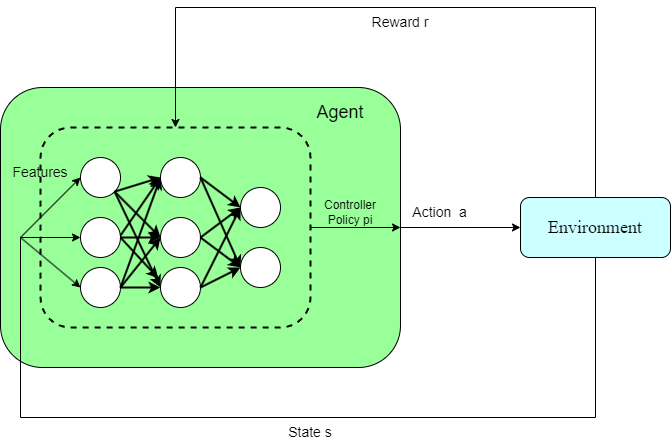

The diagram above was exported from draw.io. Its source (the exported page's mxGraphModel, read from the mxfile embedded in the PNG):
<mxGraphModel dx="1386" dy="783" grid="1" gridSize="10" guides="1" tooltips="1" connect="1" arrows="1" fold="1" page="1" pageScale="1" pageWidth="850" pageHeight="1100" math="0" shadow="0">
  <root>
    <mxCell id="0" />
    <mxCell id="1" parent="0" />
    <mxCell id="JZYSYkLBlLFaFd2OL2On-35" style="edgeStyle=orthogonalEdgeStyle;rounded=0;orthogonalLoop=1;jettySize=auto;html=1;exitX=1;exitY=0.5;exitDx=0;exitDy=0;" edge="1" parent="1" source="JZYSYkLBlLFaFd2OL2On-1" target="JZYSYkLBlLFaFd2OL2On-33">
      <mxGeometry relative="1" as="geometry" />
    </mxCell>
    <mxCell id="JZYSYkLBlLFaFd2OL2On-1" value="" style="rounded=1;whiteSpace=wrap;html=1;fillColor=#99FF99;" vertex="1" parent="1">
      <mxGeometry x="120" y="160" width="400" height="280" as="geometry" />
    </mxCell>
    <mxCell id="JZYSYkLBlLFaFd2OL2On-31" style="rounded=0;orthogonalLoop=1;jettySize=auto;html=1;exitX=1;exitY=0.5;exitDx=0;exitDy=0;entryX=1;entryY=0.5;entryDx=0;entryDy=0;" edge="1" parent="1" source="JZYSYkLBlLFaFd2OL2On-2" target="JZYSYkLBlLFaFd2OL2On-1">
      <mxGeometry relative="1" as="geometry" />
    </mxCell>
    <mxCell id="JZYSYkLBlLFaFd2OL2On-2" value="" style="rounded=1;whiteSpace=wrap;html=1;dashed=1;strokeWidth=2;fillColor=#99FF99;glass=0;" vertex="1" parent="1">
      <mxGeometry x="160" y="200" width="270" height="200" as="geometry" />
    </mxCell>
    <mxCell id="JZYSYkLBlLFaFd2OL2On-15" style="rounded=0;orthogonalLoop=1;jettySize=auto;html=1;exitX=1;exitY=1;exitDx=0;exitDy=0;entryX=0;entryY=0.5;entryDx=0;entryDy=0;strokeWidth=2;" edge="1" parent="1" source="JZYSYkLBlLFaFd2OL2On-4" target="JZYSYkLBlLFaFd2OL2On-8">
      <mxGeometry relative="1" as="geometry" />
    </mxCell>
    <mxCell id="JZYSYkLBlLFaFd2OL2On-4" value="" style="ellipse;whiteSpace=wrap;html=1;aspect=fixed;" vertex="1" parent="1">
      <mxGeometry x="200" y="230" width="40" height="40" as="geometry" />
    </mxCell>
    <mxCell id="JZYSYkLBlLFaFd2OL2On-5" value="" style="ellipse;whiteSpace=wrap;html=1;aspect=fixed;" vertex="1" parent="1">
      <mxGeometry x="200" y="290" width="40" height="40" as="geometry" />
    </mxCell>
    <mxCell id="JZYSYkLBlLFaFd2OL2On-6" value="" style="ellipse;whiteSpace=wrap;html=1;aspect=fixed;" vertex="1" parent="1">
      <mxGeometry x="200" y="340" width="40" height="40" as="geometry" />
    </mxCell>
    <mxCell id="JZYSYkLBlLFaFd2OL2On-7" value="" style="ellipse;whiteSpace=wrap;html=1;aspect=fixed;" vertex="1" parent="1">
      <mxGeometry x="280" y="230" width="40" height="40" as="geometry" />
    </mxCell>
    <mxCell id="JZYSYkLBlLFaFd2OL2On-8" value="" style="ellipse;whiteSpace=wrap;html=1;aspect=fixed;" vertex="1" parent="1">
      <mxGeometry x="280" y="290" width="40" height="40" as="geometry" />
    </mxCell>
    <mxCell id="JZYSYkLBlLFaFd2OL2On-9" value="" style="ellipse;whiteSpace=wrap;html=1;aspect=fixed;" vertex="1" parent="1">
      <mxGeometry x="280" y="340" width="40" height="40" as="geometry" />
    </mxCell>
    <mxCell id="JZYSYkLBlLFaFd2OL2On-10" value="" style="ellipse;whiteSpace=wrap;html=1;aspect=fixed;" vertex="1" parent="1">
      <mxGeometry x="360" y="320" width="40" height="40" as="geometry" />
    </mxCell>
    <mxCell id="JZYSYkLBlLFaFd2OL2On-11" value="" style="ellipse;whiteSpace=wrap;html=1;aspect=fixed;" vertex="1" parent="1">
      <mxGeometry x="360" y="260" width="40" height="40" as="geometry" />
    </mxCell>
    <mxCell id="JZYSYkLBlLFaFd2OL2On-16" style="rounded=0;orthogonalLoop=1;jettySize=auto;html=1;exitX=1;exitY=1;exitDx=0;exitDy=0;entryX=0;entryY=0.5;entryDx=0;entryDy=0;strokeWidth=2;" edge="1" parent="1" source="JZYSYkLBlLFaFd2OL2On-4" target="JZYSYkLBlLFaFd2OL2On-9">
      <mxGeometry relative="1" as="geometry">
        <mxPoint x="244" y="274" as="sourcePoint" />
        <mxPoint x="296" y="306" as="targetPoint" />
      </mxGeometry>
    </mxCell>
    <mxCell id="JZYSYkLBlLFaFd2OL2On-17" style="rounded=0;orthogonalLoop=1;jettySize=auto;html=1;exitX=1;exitY=1;exitDx=0;exitDy=0;entryX=0;entryY=0.5;entryDx=0;entryDy=0;strokeWidth=2;" edge="1" parent="1" source="JZYSYkLBlLFaFd2OL2On-4" target="JZYSYkLBlLFaFd2OL2On-7">
      <mxGeometry relative="1" as="geometry">
        <mxPoint x="240" y="250" as="sourcePoint" />
        <mxPoint x="292" y="282" as="targetPoint" />
      </mxGeometry>
    </mxCell>
    <mxCell id="JZYSYkLBlLFaFd2OL2On-18" style="rounded=0;orthogonalLoop=1;jettySize=auto;html=1;exitX=1;exitY=0.5;exitDx=0;exitDy=0;entryX=0;entryY=0.5;entryDx=0;entryDy=0;strokeWidth=2;" edge="1" parent="1" source="JZYSYkLBlLFaFd2OL2On-6" target="JZYSYkLBlLFaFd2OL2On-7">
      <mxGeometry relative="1" as="geometry">
        <mxPoint x="264" y="294" as="sourcePoint" />
        <mxPoint x="316" y="326" as="targetPoint" />
      </mxGeometry>
    </mxCell>
    <mxCell id="JZYSYkLBlLFaFd2OL2On-19" style="rounded=0;orthogonalLoop=1;jettySize=auto;html=1;entryX=0;entryY=0.5;entryDx=0;entryDy=0;strokeWidth=2;exitX=1;exitY=0.5;exitDx=0;exitDy=0;" edge="1" parent="1" source="JZYSYkLBlLFaFd2OL2On-6" target="JZYSYkLBlLFaFd2OL2On-8">
      <mxGeometry relative="1" as="geometry">
        <mxPoint x="274" y="304" as="sourcePoint" />
        <mxPoint x="326" y="336" as="targetPoint" />
      </mxGeometry>
    </mxCell>
    <mxCell id="JZYSYkLBlLFaFd2OL2On-20" style="rounded=0;orthogonalLoop=1;jettySize=auto;html=1;entryX=0;entryY=0.5;entryDx=0;entryDy=0;strokeWidth=2;" edge="1" parent="1" source="JZYSYkLBlLFaFd2OL2On-6" target="JZYSYkLBlLFaFd2OL2On-9">
      <mxGeometry relative="1" as="geometry">
        <mxPoint x="284" y="314" as="sourcePoint" />
        <mxPoint x="336" y="346" as="targetPoint" />
      </mxGeometry>
    </mxCell>
    <mxCell id="JZYSYkLBlLFaFd2OL2On-21" style="rounded=0;orthogonalLoop=1;jettySize=auto;html=1;exitX=1;exitY=1;exitDx=0;exitDy=0;entryX=0;entryY=0.5;entryDx=0;entryDy=0;strokeWidth=2;" edge="1" parent="1" target="JZYSYkLBlLFaFd2OL2On-7">
      <mxGeometry relative="1" as="geometry">
        <mxPoint x="240" y="308" as="sourcePoint" />
        <mxPoint x="292" y="340" as="targetPoint" />
      </mxGeometry>
    </mxCell>
    <mxCell id="JZYSYkLBlLFaFd2OL2On-22" style="rounded=0;orthogonalLoop=1;jettySize=auto;html=1;strokeWidth=2;entryX=-0.05;entryY=0.275;entryDx=0;entryDy=0;entryPerimeter=0;" edge="1" parent="1" target="JZYSYkLBlLFaFd2OL2On-9">
      <mxGeometry relative="1" as="geometry">
        <mxPoint x="240" y="310" as="sourcePoint" />
        <mxPoint x="356" y="366" as="targetPoint" />
      </mxGeometry>
    </mxCell>
    <mxCell id="JZYSYkLBlLFaFd2OL2On-23" style="rounded=0;orthogonalLoop=1;jettySize=auto;html=1;exitX=1;exitY=0.5;exitDx=0;exitDy=0;entryX=0;entryY=0.5;entryDx=0;entryDy=0;strokeWidth=2;" edge="1" parent="1" source="JZYSYkLBlLFaFd2OL2On-5" target="JZYSYkLBlLFaFd2OL2On-8">
      <mxGeometry relative="1" as="geometry">
        <mxPoint x="314" y="344" as="sourcePoint" />
        <mxPoint x="366" y="376" as="targetPoint" />
      </mxGeometry>
    </mxCell>
    <mxCell id="JZYSYkLBlLFaFd2OL2On-24" style="rounded=0;orthogonalLoop=1;jettySize=auto;html=1;exitX=1;exitY=0.5;exitDx=0;exitDy=0;strokeWidth=2;entryX=0;entryY=0.5;entryDx=0;entryDy=0;" edge="1" parent="1" source="JZYSYkLBlLFaFd2OL2On-8" target="JZYSYkLBlLFaFd2OL2On-10">
      <mxGeometry relative="1" as="geometry">
        <mxPoint x="324" y="354" as="sourcePoint" />
        <mxPoint x="376" y="380" as="targetPoint" />
      </mxGeometry>
    </mxCell>
    <mxCell id="JZYSYkLBlLFaFd2OL2On-25" style="rounded=0;orthogonalLoop=1;jettySize=auto;html=1;exitX=1;exitY=0.5;exitDx=0;exitDy=0;entryX=0;entryY=0.5;entryDx=0;entryDy=0;strokeWidth=2;" edge="1" parent="1" source="JZYSYkLBlLFaFd2OL2On-9" target="JZYSYkLBlLFaFd2OL2On-11">
      <mxGeometry relative="1" as="geometry">
        <mxPoint x="334" y="364" as="sourcePoint" />
        <mxPoint x="386" y="396" as="targetPoint" />
      </mxGeometry>
    </mxCell>
    <mxCell id="JZYSYkLBlLFaFd2OL2On-26" style="rounded=0;orthogonalLoop=1;jettySize=auto;html=1;exitX=1;exitY=0.5;exitDx=0;exitDy=0;entryX=0;entryY=0.5;entryDx=0;entryDy=0;strokeWidth=2;" edge="1" parent="1" source="JZYSYkLBlLFaFd2OL2On-9" target="JZYSYkLBlLFaFd2OL2On-10">
      <mxGeometry relative="1" as="geometry">
        <mxPoint x="344" y="374" as="sourcePoint" />
        <mxPoint x="396" y="406" as="targetPoint" />
      </mxGeometry>
    </mxCell>
    <mxCell id="JZYSYkLBlLFaFd2OL2On-27" style="rounded=0;orthogonalLoop=1;jettySize=auto;html=1;entryX=0;entryY=0.5;entryDx=0;entryDy=0;strokeWidth=2;" edge="1" parent="1" target="JZYSYkLBlLFaFd2OL2On-11">
      <mxGeometry relative="1" as="geometry">
        <mxPoint x="320" y="310" as="sourcePoint" />
        <mxPoint x="406" y="416" as="targetPoint" />
      </mxGeometry>
    </mxCell>
    <mxCell id="JZYSYkLBlLFaFd2OL2On-28" style="rounded=0;orthogonalLoop=1;jettySize=auto;html=1;exitX=1;exitY=0.5;exitDx=0;exitDy=0;strokeWidth=2;entryX=0;entryY=0.5;entryDx=0;entryDy=0;" edge="1" parent="1" source="JZYSYkLBlLFaFd2OL2On-7" target="JZYSYkLBlLFaFd2OL2On-11">
      <mxGeometry relative="1" as="geometry">
        <mxPoint x="364" y="394" as="sourcePoint" />
        <mxPoint x="416" y="426" as="targetPoint" />
      </mxGeometry>
    </mxCell>
    <mxCell id="JZYSYkLBlLFaFd2OL2On-29" style="rounded=0;orthogonalLoop=1;jettySize=auto;html=1;exitX=1;exitY=0.5;exitDx=0;exitDy=0;strokeWidth=2;" edge="1" parent="1" source="JZYSYkLBlLFaFd2OL2On-7">
      <mxGeometry relative="1" as="geometry">
        <mxPoint x="374" y="404" as="sourcePoint" />
        <mxPoint x="360" y="340" as="targetPoint" />
      </mxGeometry>
    </mxCell>
    <mxCell id="JZYSYkLBlLFaFd2OL2On-30" value="&lt;font face=&quot;Helvetica&quot; style=&quot;font-size: 18px;&quot;&gt;Agent&lt;/font&gt;" style="text;html=1;align=center;verticalAlign=middle;whiteSpace=wrap;rounded=0;" vertex="1" parent="1">
      <mxGeometry x="430" y="170" width="60" height="30" as="geometry" />
    </mxCell>
    <mxCell id="JZYSYkLBlLFaFd2OL2On-32" value="&lt;font face=&quot;Helvetica&quot;&gt;Controller Policy pi&lt;/font&gt;" style="text;html=1;align=center;verticalAlign=middle;whiteSpace=wrap;rounded=0;" vertex="1" parent="1">
      <mxGeometry x="440" y="270" width="60" height="30" as="geometry" />
    </mxCell>
    <mxCell id="JZYSYkLBlLFaFd2OL2On-39" style="edgeStyle=orthogonalEdgeStyle;rounded=0;orthogonalLoop=1;jettySize=auto;html=1;exitX=0.5;exitY=0;exitDx=0;exitDy=0;entryX=0.5;entryY=0;entryDx=0;entryDy=0;" edge="1" parent="1" source="JZYSYkLBlLFaFd2OL2On-33" target="JZYSYkLBlLFaFd2OL2On-2">
      <mxGeometry relative="1" as="geometry">
        <Array as="points">
          <mxPoint x="715" y="80" />
          <mxPoint x="295" y="80" />
        </Array>
      </mxGeometry>
    </mxCell>
    <mxCell id="JZYSYkLBlLFaFd2OL2On-41" style="edgeStyle=orthogonalEdgeStyle;rounded=0;orthogonalLoop=1;jettySize=auto;html=1;exitX=0.5;exitY=1;exitDx=0;exitDy=0;entryX=0;entryY=0.5;entryDx=0;entryDy=0;" edge="1" parent="1" source="JZYSYkLBlLFaFd2OL2On-33" target="JZYSYkLBlLFaFd2OL2On-5">
      <mxGeometry relative="1" as="geometry">
        <Array as="points">
          <mxPoint x="715" y="490" />
          <mxPoint x="140" y="490" />
          <mxPoint x="140" y="310" />
        </Array>
      </mxGeometry>
    </mxCell>
    <mxCell id="JZYSYkLBlLFaFd2OL2On-33" value="" style="rounded=1;whiteSpace=wrap;html=1;fillColor=#CCFFFF;" vertex="1" parent="1">
      <mxGeometry x="640" y="270" width="150" height="60" as="geometry" />
    </mxCell>
    <mxCell id="JZYSYkLBlLFaFd2OL2On-34" value="&lt;font style=&quot;font-size: 18px;&quot; face=&quot;Times New Roman&quot;&gt;Environment&lt;/font&gt;" style="text;html=1;align=center;verticalAlign=middle;whiteSpace=wrap;rounded=0;" vertex="1" parent="1">
      <mxGeometry x="685" y="285" width="60" height="30" as="geometry" />
    </mxCell>
    <mxCell id="JZYSYkLBlLFaFd2OL2On-36" value="&lt;font style=&quot;font-size: 14px;&quot;&gt;Action&amp;nbsp; a&lt;span style=&quot;color: rgba(0, 0, 0, 0); font-family: monospace; text-align: start; text-wrap: nowrap;&quot;&gt;E&amp;nbsp; a&lt;/span&gt;&lt;/font&gt;" style="text;html=1;align=center;verticalAlign=middle;whiteSpace=wrap;rounded=0;" vertex="1" parent="1">
      <mxGeometry x="530" y="270" width="90" height="30" as="geometry" />
    </mxCell>
    <mxCell id="JZYSYkLBlLFaFd2OL2On-40" value="&lt;font face=&quot;Helvetica&quot; style=&quot;font-size: 14px;&quot;&gt;Reward r&lt;/font&gt;" style="text;html=1;align=center;verticalAlign=middle;whiteSpace=wrap;rounded=0;" vertex="1" parent="1">
      <mxGeometry x="490" y="80" width="60" height="30" as="geometry" />
    </mxCell>
    <mxCell id="JZYSYkLBlLFaFd2OL2On-42" value="" style="endArrow=classic;html=1;rounded=0;entryX=0;entryY=0.5;entryDx=0;entryDy=0;" edge="1" parent="1" target="JZYSYkLBlLFaFd2OL2On-4">
      <mxGeometry width="50" height="50" relative="1" as="geometry">
        <mxPoint x="140" y="310" as="sourcePoint" />
        <mxPoint x="190" y="260" as="targetPoint" />
      </mxGeometry>
    </mxCell>
    <mxCell id="JZYSYkLBlLFaFd2OL2On-43" value="" style="endArrow=classic;html=1;rounded=0;entryX=0;entryY=0.5;entryDx=0;entryDy=0;" edge="1" parent="1" target="JZYSYkLBlLFaFd2OL2On-6">
      <mxGeometry width="50" height="50" relative="1" as="geometry">
        <mxPoint x="140" y="310" as="sourcePoint" />
        <mxPoint x="190" y="260" as="targetPoint" />
      </mxGeometry>
    </mxCell>
    <mxCell id="JZYSYkLBlLFaFd2OL2On-44" value="&lt;font style=&quot;font-size: 14px;&quot;&gt;Features&lt;/font&gt;" style="text;html=1;align=center;verticalAlign=middle;whiteSpace=wrap;rounded=0;" vertex="1" parent="1">
      <mxGeometry x="130" y="230" width="60" height="30" as="geometry" />
    </mxCell>
    <mxCell id="JZYSYkLBlLFaFd2OL2On-45" value="&lt;font style=&quot;font-size: 14px;&quot;&gt;State s&lt;/font&gt;" style="text;html=1;align=center;verticalAlign=middle;whiteSpace=wrap;rounded=0;" vertex="1" parent="1">
      <mxGeometry x="400" y="490" width="60" height="30" as="geometry" />
    </mxCell>
  </root>
</mxGraphModel>